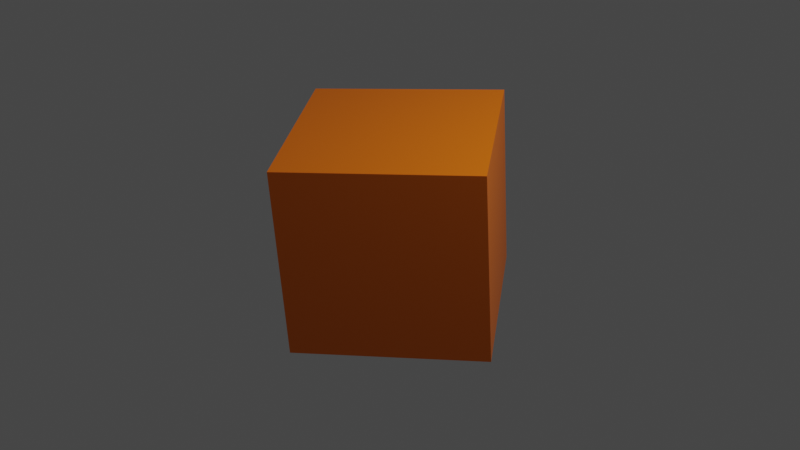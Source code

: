 # Source: cube.blend  (saved by Blender 2.82.7; exported with 4.5.12 LTS)
import bpy
from mathutils import Matrix  # noqa: F401  (used for matrix-valued properties, if any)

bpy.ops.wm.read_factory_settings(use_empty=True)
scene = bpy.context.scene
scene.name = 'Scene'

# ---- collections
col_collection = bpy.data.collections.new('Collection'); scene.collection.children.link(col_collection)

# ---- materials (node trees are filled in below, after node groups)
mat_material = bpy.data.materials.new('Material')
mat_material.alpha_threshold = 0.0
mat_material.use_transparent_shadow = False
mat_material.line_color = (0.0, 0.0, 0.0, 1.0)

# ---- material node trees
mat_material.use_nodes = True; mat_material.node_tree.nodes.clear()
_N = mat_material.node_tree.nodes; _L = mat_material.node_tree.links
n0 = _N.new('ShaderNodeOutputMaterial'); n0.name = 'Material Output'; n0.location = (300, 300)
n1 = _N.new('ShaderNodeBsdfPrincipled'); n1.name = 'Principled BSDF'; n1.location = (10, 300)
n1.distribution = 'GGX'
n1.subsurface_method = 'BURLEY'
n1.inputs[0].default_value = (0.8, 0.1579, 0.0, 1.0)
n1.inputs[2].default_value = 0.4
n1.inputs[3].default_value = 1.45
n1.inputs[27].default_value = (0.0, 0.0, 0.0, 1.0)
n1.inputs[28].default_value = 1.0
_L.new(n1.outputs[0], n0.inputs[0])
n0.is_active_output = True

# ---- world
world_world = bpy.data.worlds.new('World'); scene.world = world_world
world_world.use_nodes = True; world_world.node_tree.nodes.clear()
_N = world_world.node_tree.nodes; _L = world_world.node_tree.links
n0 = _N.new('ShaderNodeOutputWorld'); n0.name = 'World Output'; n0.location = (300, 300)
n1 = _N.new('ShaderNodeBackground'); n1.name = 'Background'; n1.location = (10, 300)
n1.inputs[0].default_value = (0.05088, 0.05088, 0.05088, 1.0)
_L.new(n1.outputs[0], n0.inputs[0])
n0.is_active_output = True
world_world.color = (0.05088, 0.05088, 0.05088)
world_world.use_sun_shadow = False
world_world.sun_shadow_jitter_overblur = 0.0

# ---- cameras
cam_camera = bpy.data.cameras.new('Camera')
cam_camera.clip_end = 100.0
cam_camera.ortho_scale = 7.314

# ---- lights
light_light = bpy.data.lights.new('Light', 'POINT')
light_light.transmission_factor = 0.0
light_light.energy = 1000.0
light_light.shadow_soft_size = 0.1
light_light.shadow_maximum_resolution = 0.006
light_light.use_absolute_resolution = True

# ---- meshes
me_cube = bpy.data.meshes.new('Cube')
me_cube.from_pydata([(1.0, 1.0, 1.0), (1.0, 1.0, -1.0), (1.0, -1.0, 1.0), (1.0, -1.0, -1.0), (-1.0, 1.0, 1.0), (-1.0, 1.0, -1.0), (-1.0, -1.0, 1.0), (-1.0, -1.0, -1.0)], [], [(0, 4, 6, 2), (3, 2, 6, 7), (7, 6, 4, 5), (5, 1, 3, 7), (1, 0, 2, 3), (5, 4, 0, 1)])
_uv = me_cube.uv_layers.new(name='UVMap')
_uv.uv.foreach_set('vector', [0.625, 0.5, 0.875, 0.5, 0.875, 0.75, 0.625, 0.75, 0.375, 0.75, 0.625, 0.75, 0.625, 1.0, 0.375, 1.0, 0.375, 0.0, 0.625, 0.0, 0.625, 0.25, 0.375, 0.25, 0.125, 0.5, 0.375, 0.5, 0.375, 0.75, 0.125, 0.75, 0.375, 0.5, 0.625, 0.5, 0.625, 0.75, 0.375, 0.75, 0.375, 0.25, 0.625, 0.25, 0.625, 0.5, 0.375, 0.5])
me_cube.materials.append(mat_material)
me_cube.use_remesh_preserve_volume = False
me_cube.use_remesh_preserve_attributes = False
me_cube.use_mirror_vertex_groups = False
me_cube.update()

# ---- objects
ob_cube = bpy.data.objects.new('Cube', me_cube)
ob_light = bpy.data.objects.new('Light', light_light)
ob_camera = bpy.data.objects.new('Camera', cam_camera)

# ---- transforms, parenting, visibility, modifiers, constraints
ob_cube.location = (0.0, 0.0, 0.0)
ob_cube.rotation_euler = (0.05038, -0.05036, 0.6547)
ob_cube.lock_rotations_4d = False
ob_cube.empty_display_type = 'ARROWS'
ob_cube.lineart.crease_threshold = 0.0
ob_light.location = (4.076, 1.005, 5.904)
ob_light.rotation_euler = (0.6503, 0.05522, 1.866)
ob_light.lock_rotations_4d = False
ob_light.empty_display_type = 'ARROWS'
ob_light.color = (0.0, 0.0, 0.0, 0.0)
ob_light.lineart.crease_threshold = 0.0
ob_camera.location = (7.359, -6.926, 4.958)
ob_camera.rotation_euler = (1.109, 0.0, 0.8149)
ob_camera.lock_rotations_4d = False
ob_camera.empty_display_type = 'ARROWS'
ob_camera.color = (0.0, 0.0, 0.0, 0.0)
ob_camera.display_type = 'WIRE'
ob_camera.lineart.crease_threshold = 0.0

# ---- collection membership
col_collection.objects.link(ob_cube)
col_collection.objects.link(ob_light)
col_collection.objects.link(ob_camera)

# ---- scene / render settings (as saved in the file)
scene.camera = ob_camera
scene.frame_start = 1; scene.frame_end = 250; scene.frame_set(0)
scene.render.engine = 'BLENDER_EEVEE_NEXT'
scene.cycles.use_denoising = False
scene.cycles.samples = 128
scene.cycles.sampling_pattern = 'TABULATED_SOBOL'
scene.cycles.use_adaptive_sampling = False
scene.cycles.use_light_tree = False
scene.view_settings.view_transform = 'Filmic'
bpy.context.view_layer.update()
